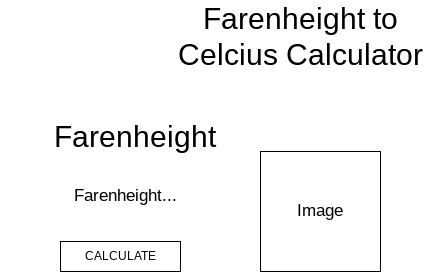

The diagram above was exported from draw.io. Its source (the exported page's mxGraphModel, read from the mxfile embedded in the PNG):
<mxGraphModel dx="1387" dy="520" grid="1" gridSize="10" guides="1" tooltips="1" connect="1" arrows="1" fold="1" page="1" pageScale="1" pageWidth="850" pageHeight="1100" math="0" shadow="0">
  <root>
    <mxCell id="0" />
    <mxCell id="1" parent="0" />
    <mxCell id="4" value="&lt;font style=&quot;font-size: 30px;&quot;&gt;Farenheight to Celcius Calculator&lt;/font&gt;" style="text;html=1;strokeColor=none;fillColor=none;align=center;verticalAlign=middle;whiteSpace=wrap;rounded=0;" parent="1" vertex="1">
      <mxGeometry x="155" y="90" width="270" height="30" as="geometry" />
    </mxCell>
    <mxCell id="5" value="&lt;font style=&quot;font-size: 30px;&quot;&gt;Farenheight&lt;/font&gt;" style="text;html=1;strokeColor=none;fillColor=none;align=center;verticalAlign=middle;whiteSpace=wrap;rounded=0;" vertex="1" parent="1">
      <mxGeometry x="-10" y="190" width="270" height="30" as="geometry" />
    </mxCell>
    <mxCell id="6" value="CALCULATE" style="rounded=0;whiteSpace=wrap;html=1;" vertex="1" parent="1">
      <mxGeometry x="50" y="310" width="120" height="30" as="geometry" />
    </mxCell>
    <mxCell id="7" value="&lt;font style=&quot;font-size: 17px;&quot;&gt;Farenheight...&lt;/font&gt;" style="text;html=1;strokeColor=none;fillColor=none;align=center;verticalAlign=middle;whiteSpace=wrap;rounded=0;" vertex="1" parent="1">
      <mxGeometry x="60" y="250" width="110" height="30" as="geometry" />
    </mxCell>
    <mxCell id="8" value="Image" style="whiteSpace=wrap;html=1;aspect=fixed;fontSize=17;" vertex="1" parent="1">
      <mxGeometry x="250" y="220" width="120" height="120" as="geometry" />
    </mxCell>
  </root>
</mxGraphModel>